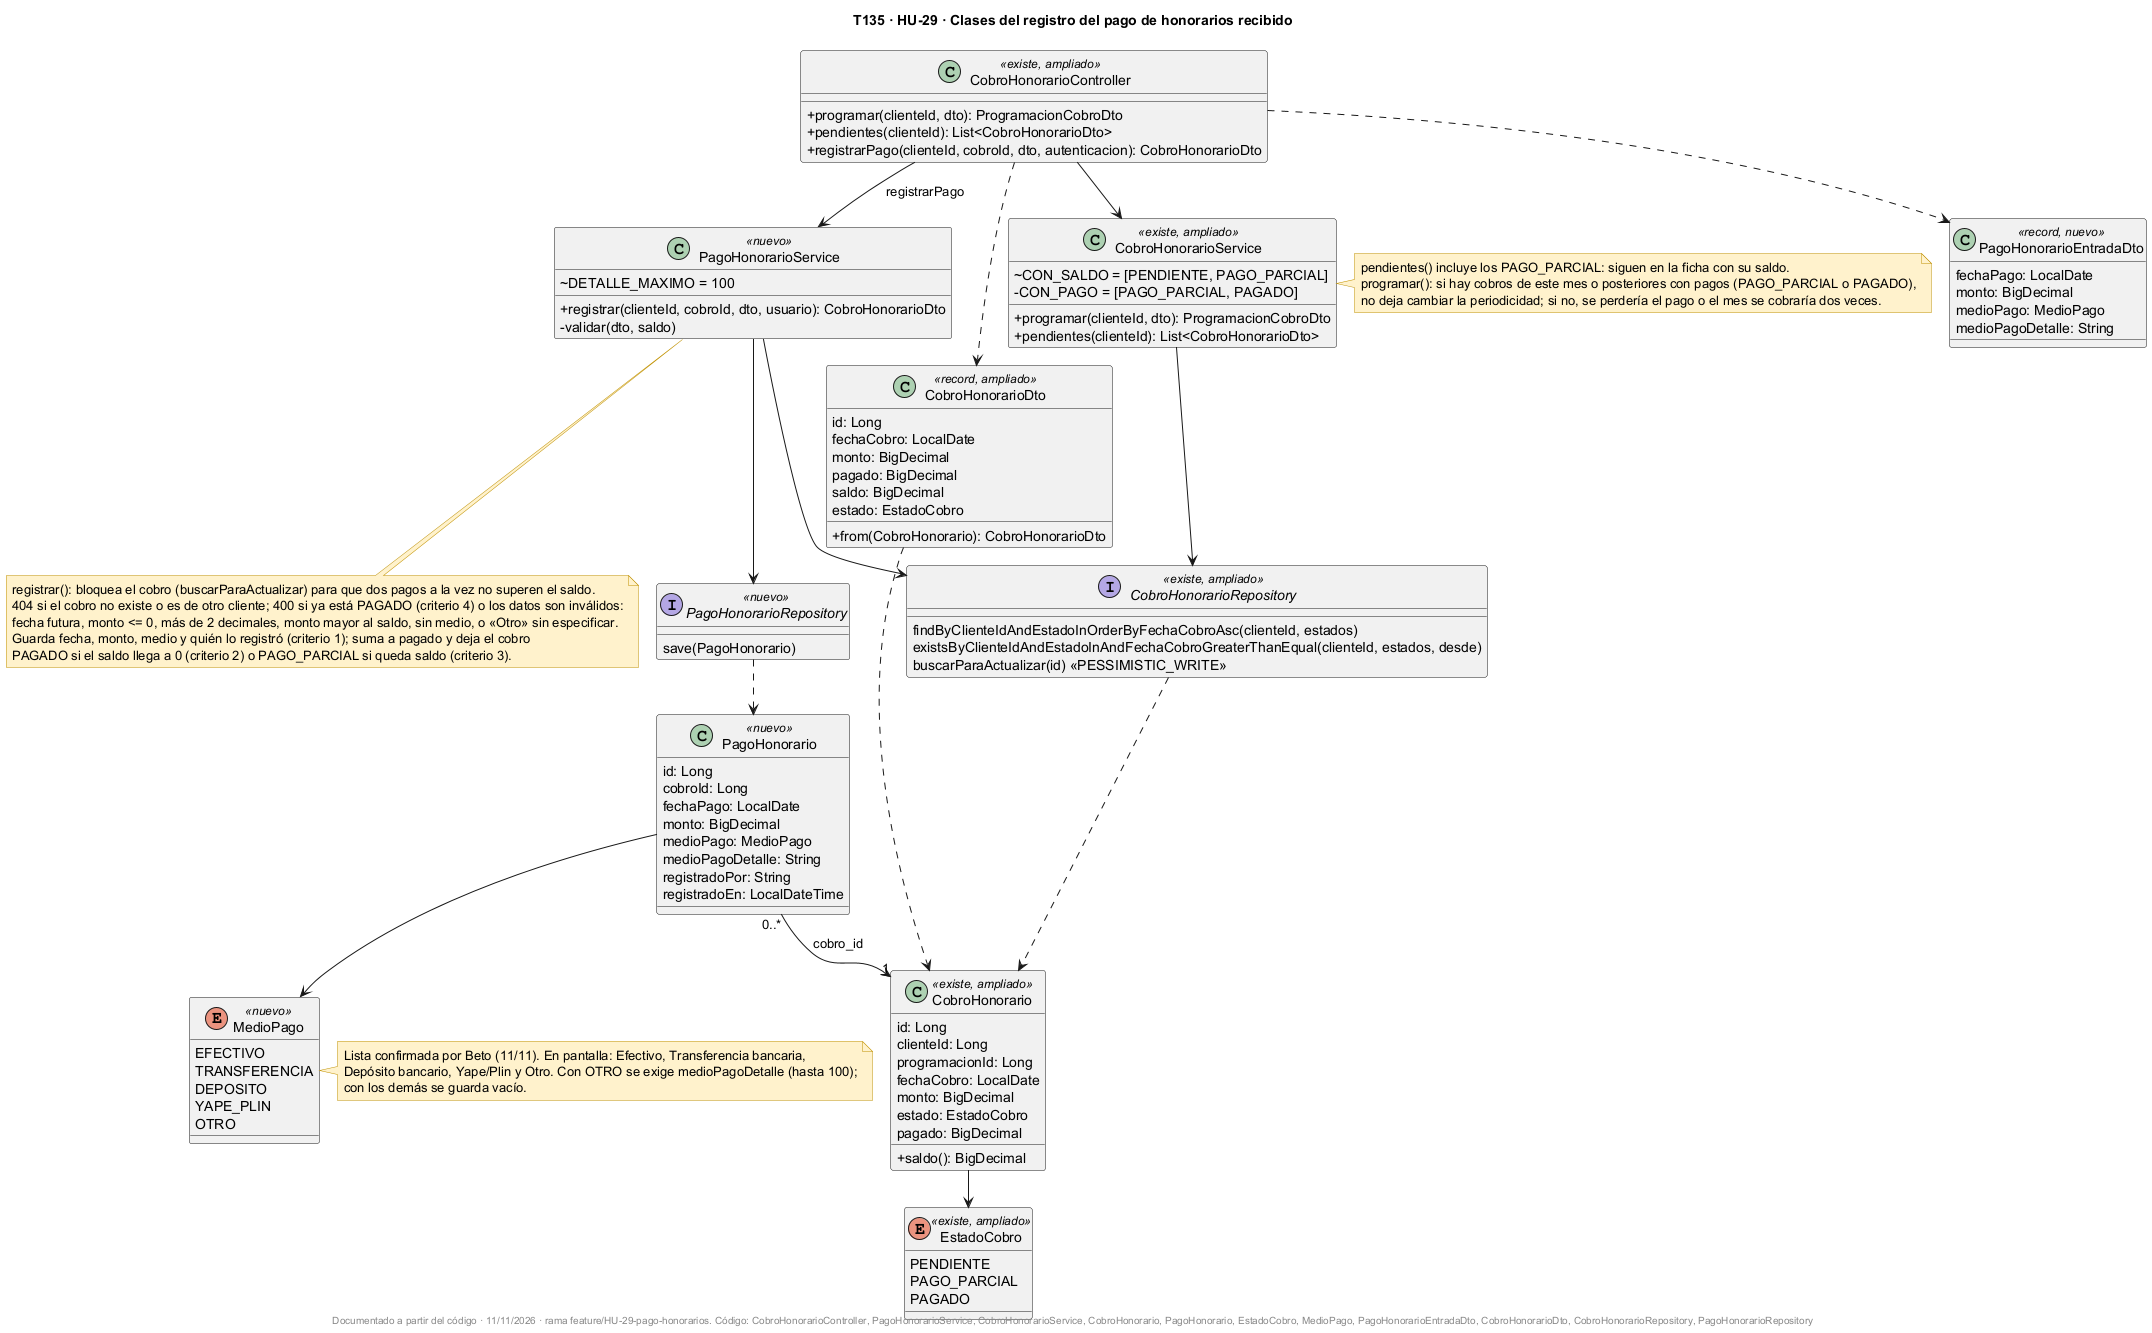

The diagram above was rendered by PlantUML. Its source (embedded in the PNG):
@startuml
!pragma layout smetana
title T135 · HU-29 · Clases del registro del pago de honorarios recibido
skinparam classAttributeIconSize 0
skinparam shadowing false
skinparam noteBackgroundColor #FFF2CC
skinparam noteBorderColor #BF9000

class CobroHonorarioController <<existe, ampliado>> {
  +programar(clienteId, dto): ProgramacionCobroDto
  +pendientes(clienteId): List<CobroHonorarioDto>
  +registrarPago(clienteId, cobroId, dto, autenticacion): CobroHonorarioDto
}

class PagoHonorarioService <<nuevo>> {
  ~DETALLE_MAXIMO = 100
  +registrar(clienteId, cobroId, dto, usuario): CobroHonorarioDto
  -validar(dto, saldo)
}

class CobroHonorarioService <<existe, ampliado>> {
  ~CON_SALDO = [PENDIENTE, PAGO_PARCIAL]
  -CON_PAGO = [PAGO_PARCIAL, PAGADO]
  +programar(clienteId, dto): ProgramacionCobroDto
  +pendientes(clienteId): List<CobroHonorarioDto>
}

class CobroHonorario <<existe, ampliado>> {
  id: Long
  clienteId: Long
  programacionId: Long
  fechaCobro: LocalDate
  monto: BigDecimal
  estado: EstadoCobro
  pagado: BigDecimal
  +saldo(): BigDecimal
}

class PagoHonorario <<nuevo>> {
  id: Long
  cobroId: Long
  fechaPago: LocalDate
  monto: BigDecimal
  medioPago: MedioPago
  medioPagoDetalle: String
  registradoPor: String
  registradoEn: LocalDateTime
}

enum EstadoCobro <<existe, ampliado>> {
  PENDIENTE
  PAGO_PARCIAL
  PAGADO
}

enum MedioPago <<nuevo>> {
  EFECTIVO
  TRANSFERENCIA
  DEPOSITO
  YAPE_PLIN
  OTRO
}

class PagoHonorarioEntradaDto <<record, nuevo>> {
  fechaPago: LocalDate
  monto: BigDecimal
  medioPago: MedioPago
  medioPagoDetalle: String
}

class CobroHonorarioDto <<record, ampliado>> {
  id: Long
  fechaCobro: LocalDate
  monto: BigDecimal
  pagado: BigDecimal
  saldo: BigDecimal
  estado: EstadoCobro
  +from(CobroHonorario): CobroHonorarioDto
}

interface CobroHonorarioRepository <<existe, ampliado>> {
  findByClienteIdAndEstadoInOrderByFechaCobroAsc(clienteId, estados)
  existsByClienteIdAndEstadoInAndFechaCobroGreaterThanEqual(clienteId, estados, desde)
  buscarParaActualizar(id) <<PESSIMISTIC_WRITE>>
}

interface PagoHonorarioRepository <<nuevo>> {
  save(PagoHonorario)
}

CobroHonorarioController --> PagoHonorarioService : registrarPago
CobroHonorarioController --> CobroHonorarioService
CobroHonorarioController ..> PagoHonorarioEntradaDto
CobroHonorarioController ..> CobroHonorarioDto
PagoHonorarioService --> CobroHonorarioRepository
PagoHonorarioService --> PagoHonorarioRepository
CobroHonorarioService --> CobroHonorarioRepository
CobroHonorarioRepository ..> CobroHonorario
PagoHonorarioRepository ..> PagoHonorario
CobroHonorario --> EstadoCobro
PagoHonorario --> MedioPago
PagoHonorario "0..*" --> "1" CobroHonorario : cobro_id
CobroHonorarioDto ..> CobroHonorario

note bottom of PagoHonorarioService
  registrar(): bloquea el cobro (buscarParaActualizar) para que dos pagos a la vez no superen el saldo.
  404 si el cobro no existe o es de otro cliente; 400 si ya está PAGADO (criterio 4) o los datos son inválidos:
  fecha futura, monto <= 0, más de 2 decimales, monto mayor al saldo, sin medio, o «Otro» sin especificar.
  Guarda fecha, monto, medio y quién lo registró (criterio 1); suma a pagado y deja el cobro
  PAGADO si el saldo llega a 0 (criterio 2) o PAGO_PARCIAL si queda saldo (criterio 3).
end note

note right of MedioPago
  Lista confirmada por Beto (11/11). En pantalla: Efectivo, Transferencia bancaria,
  Depósito bancario, Yape/Plin y Otro. Con OTRO se exige medioPagoDetalle (hasta 100);
  con los demás se guarda vacío.
end note

note right of CobroHonorarioService
  pendientes() incluye los PAGO_PARCIAL: siguen en la ficha con su saldo.
  programar(): si hay cobros de este mes o posteriores con pagos (PAGO_PARCIAL o PAGADO),
  no deja cambiar la periodicidad; si no, se perdería el pago o el mes se cobraría dos veces.
end note

footer Documentado a partir del código · 11/11/2026 · rama feature/HU-29-pago-honorarios. Código: CobroHonorarioController, PagoHonorarioService, CobroHonorarioService, CobroHonorario, PagoHonorario, EstadoCobro, MedioPago, PagoHonorarioEntradaDto, CobroHonorarioDto, CobroHonorarioRepository, PagoHonorarioRepository
@enduml